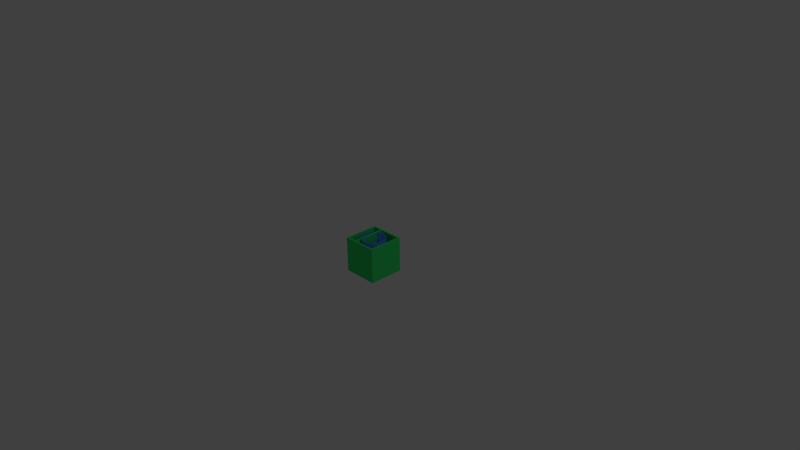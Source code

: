 # Source: PencilHolder.blend  (saved by Blender 2.72.0; exported with 4.5.12 LTS)
import bpy
from mathutils import Matrix  # noqa: F401  (used for matrix-valued properties, if any)

bpy.ops.wm.read_factory_settings(use_empty=True)
scene = bpy.context.scene
scene.name = 'Scene'

# ---- collections
col_collection_1 = bpy.data.collections.new('Collection 1'); scene.collection.children.link(col_collection_1)

# ---- materials (node trees are filled in below, after node groups)
mat_material_002 = bpy.data.materials.new('Material.002')
mat_material_002.alpha_threshold = 0.0
mat_material_002.use_transparent_shadow = False
mat_material_002.diffuse_color = (0.04321, 0.8, 0.1625, 1.0)
mat_material_002.roughness = 0.5
mat_material_001 = bpy.data.materials.new('Material.001')
mat_material_001.alpha_threshold = 0.0
mat_material_001.use_transparent_shadow = False
mat_material_001.diffuse_color = (0.06817, 0.2637, 0.8, 1.0)
mat_material_001.roughness = 0.5

# ---- material node trees

# ---- world
world_world = bpy.data.worlds.new('World'); scene.world = world_world
world_world.color = (0.05088, 0.05088, 0.05088)
world_world.use_sun_shadow = False
world_world.sun_shadow_jitter_overblur = 0.0
world_world.cycles.sampling_method = 'MANUAL'
world_world.cycles.sample_map_resolution = 256

# ---- cameras
cam_camera = bpy.data.cameras.new('Camera')
cam_camera.clip_end = 100.0
cam_camera.lens = 35.0
cam_camera.sensor_width = 32.0
cam_camera.sensor_height = 18.0
cam_camera.ortho_scale = 7.314
cam_camera.dof.focus_distance = 0.0
cam_camera.dof.aperture_fstop = 128.0

# ---- lights
light_lamp = bpy.data.lights.new('Lamp', 'POINT')
light_lamp.transmission_factor = 0.0
light_lamp.cutoff_distance = 30.0
light_lamp.energy = 100.0
light_lamp.shadow_buffer_clip_start = 1.001
light_lamp.shadow_soft_size = 0.1
light_lamp.shadow_maximum_resolution = 0.006
light_lamp.use_absolute_resolution = True
light_lamp.cycles.use_multiple_importance_sampling = False

# ---- meshes
me_cube_001 = bpy.data.meshes.new('Cube.001')
me_cube_001.from_pydata([(-0.2386, -0.2386, -0.2386), (-0.2386, 0.2386, -0.2386), (0.2386, 0.2386, -0.2386), (0.2386, -0.2386, -0.2386), (-0.2386, -0.2386, 0.2386), (-0.2386, 0.2386, 0.2386), (0.2386, 0.2386, 0.2386), (0.2386, -0.2386, 0.2386), (-0.0879, 0.2386, 0.2386), (-0.0879, 0.2386, -0.2386), (-0.0879, -0.2386, 0.2386), (-0.0879, -0.2386, -0.2386), (-0.2145, -0.2147, 0.2386), (-0.2145, 0.2147, 0.2386), (-0.1005, 0.2147, 0.2386), (-0.1005, -0.2147, 0.2386), (0.2153, 0.2147, 0.2386), (0.2153, -0.2147, 0.2386), (-0.07525, 0.2147, 0.2386), (-0.07525, -0.2147, 0.2386), (-0.2145, -0.2147, -0.2077), (-0.2145, 0.2147, -0.2077), (-0.1005, 0.2147, -0.2077), (-0.1005, -0.2147, -0.2077), (0.2153, 0.2147, -0.2077), (0.2153, -0.2147, -0.2077), (-0.07525, 0.2147, -0.2077), (-0.07525, -0.2147, -0.2077)], [], [(4, 5, 1, 0), (6, 7, 3, 2), (19, 17, 25, 27), (8, 5, 13, 14), (5, 4, 12, 13), (18, 19, 27, 26), (10, 7, 17, 19), (7, 6, 16, 17), (23, 22, 21, 20), (25, 24, 26, 27), (17, 16, 24, 25), (16, 18, 26, 24), (15, 14, 22, 23), (14, 13, 21, 22), (12, 15, 23, 20), (13, 12, 20, 21), (8, 6, 2, 9), (10, 4, 0, 11), (11, 9, 2, 3), (10, 8, 14, 15), (5, 8, 9, 1), (7, 10, 11, 3), (0, 1, 9, 11), (8, 10, 19, 18), (4, 10, 15, 12), (6, 8, 18, 16)])
me_cube_001.materials.append(mat_material_002)
me_cube_001.use_remesh_preserve_volume = False
me_cube_001.use_remesh_preserve_attributes = False
me_cube_001.use_mirror_vertex_groups = False
me_cube_001.update()
me_cylinder = bpy.data.meshes.new('Cylinder')
me_cylinder.from_pydata([(9.937e-08, -1.764e-08, -0.2399), (1.012e-07, -1.769e-08, -0.2207), (9.937e-08, 0.1536, -0.2399), (9.766e-08, 0.1684, 0.2399), (0.05878, 0.1419, -0.2399), (0.06444, 0.1556, 0.2399), (0.1086, 0.1086, -0.2399), (0.1191, 0.1191, 0.2399), (0.1419, 0.05878, -0.2399), (0.1556, 0.06444, 0.2399), (0.1536, -2.436e-08, -0.2399), (0.1684, -2.469e-08, 0.2399), (0.1419, -0.05878, -0.2399), (0.1556, -0.06444, 0.2399), (0.1086, -0.1086, -0.2399), (0.1191, -0.1191, 0.2399), (0.05878, -0.1419, -0.2399), (0.06444, -0.1556, 0.2399), (1.226e-07, -0.1536, -0.2399), (1.231e-07, -0.1684, 0.2399), (-0.05878, -0.1419, -0.2399), (-0.06444, -0.1556, 0.2399), (-0.1086, -0.1086, -0.2399), (-0.1191, -0.1191, 0.2399), (-0.1419, -0.05878, -0.2399), (-0.1556, -0.06444, 0.2399), (-0.1536, -1.581e-08, -0.2399), (-0.1684, -1.532e-08, 0.2399), (-0.1419, 0.05878, -0.2399), (-0.1556, 0.06444, 0.2399), (-0.1086, 0.1086, -0.2399), (-0.1191, 0.1191, 0.2399), (-0.05878, 0.1419, -0.2399), (-0.06444, 0.1556, 0.2399), (9.982e-08, 0.1536, 0.2399), (0.0588, 0.1419, 0.2399), (0.1086, 0.1086, 0.2399), (0.1419, 0.0588, 0.2399), (0.1536, -2.422e-08, 0.2399), (0.1419, -0.0588, 0.2399), (0.1086, -0.1086, 0.2399), (0.0588, -0.1419, 0.2399), (1.23e-07, -0.1536, 0.2399), (-0.0588, -0.1419, 0.2399), (-0.1086, -0.1086, 0.2399), (-0.1419, -0.0588, 0.2399), (-0.1536, -1.567e-08, 0.2399), (-0.1419, 0.0588, 0.2399), (-0.1086, 0.1086, 0.2399), (-0.0588, 0.1419, 0.2399), (1.012e-07, 0.1427, -0.2207), (0.0546, 0.1318, -0.2207), (0.1009, 0.1009, -0.2207), (0.1318, 0.0546, -0.2207), (0.1427, -2.393e-08, -0.2207), (0.1318, -0.0546, -0.2207), (0.1009, -0.1009, -0.2207), (0.0546, -0.1318, -0.2207), (1.227e-07, -0.1427, -0.2207), (-0.0546, -0.1318, -0.2207), (-0.1009, -0.1009, -0.2207), (-0.1318, -0.0546, -0.2207), (-0.1427, -1.599e-08, -0.2207), (-0.1318, 0.0546, -0.2207), (-0.1009, 0.1009, -0.2207), (-0.0546, 0.1318, -0.2207)], [], [(0, 2, 4), (31, 29, 47, 48), (2, 3, 5, 4), (0, 4, 6), (9, 7, 36, 37), (4, 5, 7, 6), (0, 6, 8), (5, 3, 34, 35), (6, 7, 9, 8), (0, 8, 10), (23, 21, 43, 44), (8, 9, 11, 10), (0, 10, 12), (15, 13, 39, 40), (10, 11, 13, 12), (0, 12, 14), (29, 27, 46, 47), (12, 13, 15, 14), (0, 14, 16), (7, 5, 35, 36), (14, 15, 17, 16), (0, 16, 18), (3, 33, 49, 34), (16, 17, 19, 18), (0, 18, 20), (21, 19, 42, 43), (18, 19, 21, 20), (0, 20, 22), (13, 11, 38, 39), (20, 21, 23, 22), (0, 22, 24), (27, 25, 45, 46), (22, 23, 25, 24), (0, 24, 26), (19, 17, 41, 42), (24, 25, 27, 26), (0, 26, 28), (33, 31, 48, 49), (26, 27, 29, 28), (0, 28, 30), (11, 9, 37, 38), (28, 29, 31, 30), (0, 30, 32), (25, 23, 44, 45), (30, 31, 33, 32), (0, 32, 2), (17, 15, 40, 41), (32, 33, 3, 2), (46, 45, 61, 62), (35, 34, 50, 51), (47, 46, 62, 63), (36, 35, 51, 52), (48, 47, 63, 64), (37, 36, 52, 53), (49, 48, 64, 65), (38, 37, 53, 54), (39, 38, 54, 55), (40, 39, 55, 56), (41, 40, 56, 57), (42, 41, 57, 58), (43, 42, 58, 59), (34, 49, 65, 50), (44, 43, 59, 60), (45, 44, 60, 61), (1, 51, 50), (1, 52, 51), (1, 53, 52), (1, 54, 53), (1, 55, 54), (1, 56, 55), (1, 57, 56), (1, 58, 57), (1, 59, 58), (1, 60, 59), (1, 61, 60), (1, 62, 61), (1, 63, 62), (1, 64, 63), (1, 65, 64), (1, 50, 65)])
me_cylinder.polygons.foreach_set('use_smooth', [0, 0, 1, 0, 0, 1, 0, 0, 1, 0, 0, 1, 0, 0, 1, 0, 0, 1, 0, 0, 1, 0, 0, 1, 0, 0, 1, 0, 0, 1, 0, 0, 1, 0, 0, 1, 0, 0, 1, 0, 0, 1, 0, 0, 1, 0, 0, 1, 1, 1, 1, 1, 1, 1, 1, 1, 1, 1, 1, 1, 1, 1, 1, 1, 0, 0, 0, 0, 0, 0, 0, 0, 0, 0, 0, 0, 0, 0, 0, 0])
me_cylinder.materials.append(mat_material_001)
me_cylinder.use_remesh_preserve_volume = False
me_cylinder.use_remesh_preserve_attributes = False
me_cylinder.use_mirror_vertex_groups = False
me_cylinder.update()

# ---- objects
ob_cube = bpy.data.objects.new('Cube', me_cube_001)
ob_cylinder = bpy.data.objects.new('Cylinder', me_cylinder)
ob_lamp = bpy.data.objects.new('Lamp', light_lamp)
ob_camera = bpy.data.objects.new('Camera', cam_camera)

# ---- transforms, parenting, visibility, modifiers, constraints
ob_cube.location = (0.0, 0.0, 0.0)
ob_cube.lineart.crease_threshold = 0.0
ob_cylinder.location = (0.0, 0.0, 0.0)
ob_cylinder.lineart.crease_threshold = 0.0
ob_lamp.location = (4.076, 1.005, 5.904)
ob_lamp.rotation_euler = (0.6503, 0.05522, 1.866)
ob_lamp.lock_rotations_4d = False
ob_lamp.empty_display_type = 'ARROWS'
ob_lamp.color = (0.0, 0.0, 0.0, 0.0)
ob_lamp.lineart.crease_threshold = 0.0
ob_camera.location = (7.481, -6.508, 5.344)
ob_camera.rotation_euler = (1.109, 0.01082, 0.8149)
ob_camera.lock_rotations_4d = False
ob_camera.empty_display_type = 'ARROWS'
ob_camera.color = (0.0, 0.0, 0.0, 0.0)
ob_camera.display_type = 'WIRE'
ob_camera.lineart.crease_threshold = 0.0

# ---- collection membership
col_collection_1.objects.link(ob_cube)
col_collection_1.objects.link(ob_cylinder)
col_collection_1.objects.link(ob_lamp)
col_collection_1.objects.link(ob_camera)

# ---- scene / render settings (as saved in the file)
scene.camera = ob_camera
scene.frame_start = 1; scene.frame_end = 250; scene.frame_set(1)
scene.render.engine = 'BLENDER_EEVEE_NEXT'
scene.render.resolution_percentage = 50
scene.render.dither_intensity = 0.0
scene.cycles.use_denoising = False
scene.cycles.samples = 10
scene.cycles.sampling_pattern = 'TABULATED_SOBOL'
scene.cycles.light_sampling_threshold = 0.0
scene.cycles.use_adaptive_sampling = False
scene.cycles.use_light_tree = False
scene.cycles.blur_glossy = 0.0
scene.cycles.pixel_filter_type = 'GAUSSIAN'
scene.cycles.sample_clamp_indirect = 0.0
scene.view_settings.view_transform = 'Standard'
bpy.context.view_layer.update()

